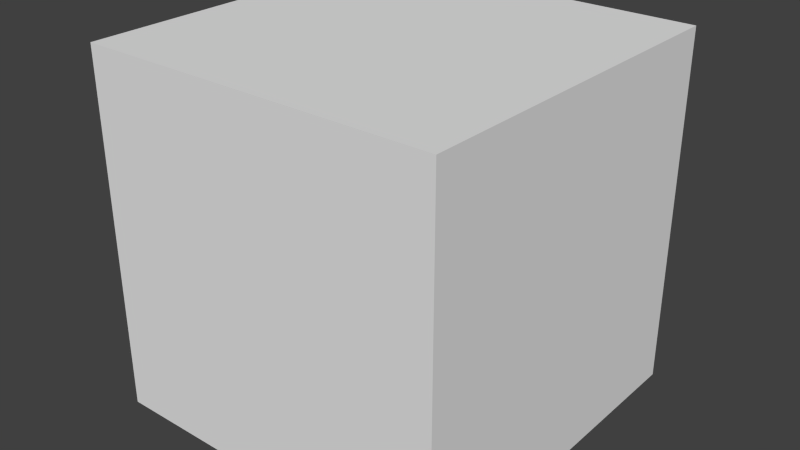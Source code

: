 # Source: raceCourse1.blend  (saved by Blender 2.74.0; exported with 4.5.12 LTS)
import bpy
from mathutils import Matrix  # noqa: F401  (used for matrix-valued properties, if any)

bpy.ops.wm.read_factory_settings(use_empty=True)
scene = bpy.context.scene
scene.name = 'Scene'

# ---- collections
col_collection_1 = bpy.data.collections.new('Collection 1'); scene.collection.children.link(col_collection_1)

# ---- world
world_world = bpy.data.worlds.new('World'); scene.world = world_world
world_world.color = (0.05088, 0.05088, 0.05088)
world_world.use_sun_shadow = False
world_world.sun_shadow_jitter_overblur = 0.0
world_world.cycles.sampling_method = 'MANUAL'
world_world.cycles.sample_map_resolution = 256

# ---- meshes
me_cube_001 = bpy.data.meshes.new('Cube.001')
me_cube_001.from_pydata([(-1.0, -1.0, -1.0), (-1.0, -1.0, 1.0), (-1.0, 1.0, -1.0), (-1.0, 1.0, 1.0), (1.0, -1.0, -1.0), (1.0, -1.0, 1.0), (1.0, 1.0, -1.0), (1.0, 1.0, 1.0)], [], [(1, 3, 2, 0), (3, 7, 6, 2), (7, 5, 4, 6), (5, 1, 0, 4), (0, 2, 6, 4), (5, 7, 3, 1)])
me_cube_001.use_remesh_preserve_volume = False
me_cube_001.use_remesh_preserve_attributes = False
me_cube_001.use_mirror_vertex_groups = False
me_cube_001.update()

# ---- objects
ob_cube = bpy.data.objects.new('Cube', me_cube_001)

# ---- transforms, parenting, visibility, modifiers, constraints
ob_cube.location = (-0.1589, -0.03009, 0.6582)
ob_cube.lineart.crease_threshold = 0.0

# ---- collection membership
col_collection_1.objects.link(ob_cube)

# ---- scene / render settings (as saved in the file)
scene.frame_start = 1; scene.frame_end = 250; scene.frame_set(1)
scene.render.engine = 'BLENDER_EEVEE_NEXT'
scene.render.resolution_percentage = 50
scene.render.dither_intensity = 0.0
scene.cycles.use_denoising = False
scene.cycles.samples = 10
scene.cycles.sampling_pattern = 'TABULATED_SOBOL'
scene.cycles.light_sampling_threshold = 0.0
scene.cycles.use_adaptive_sampling = False
scene.cycles.use_light_tree = False
scene.cycles.blur_glossy = 0.0
scene.cycles.pixel_filter_type = 'GAUSSIAN'
scene.cycles.sample_clamp_indirect = 0.0
scene.view_settings.view_transform = 'Standard'
bpy.context.view_layer.update()

# ---- added for rendering (the .blend has no active camera and no usable light): camera, sun
cam_auto = bpy.data.cameras.new('AutoCamera')
cam_auto.lens = 50.0
cam_auto.sensor_width = 36.0
cam_auto.clip_end = 1000.0
ob_auto_camera = bpy.data.objects.new('AutoCamera', cam_auto)
scene.collection.objects.link(ob_auto_camera)
ob_auto_camera.location = (3.04613, -3.87618, 3.22229)
ob_auto_camera.rotation_euler = (1.09748, -7.21219e-08, 0.694738)
scene.camera = ob_auto_camera
light_auto_sun = bpy.data.lights.new('AutoSun', 'SUN')
light_auto_sun.energy = 3.0
light_auto_sun.angle = 0.0523599
ob_auto_sun = bpy.data.objects.new('AutoSun', light_auto_sun)
scene.collection.objects.link(ob_auto_sun)
ob_auto_sun.rotation_euler = (0.872665, 0.174533, 0.523599)
bpy.context.view_layer.update()

